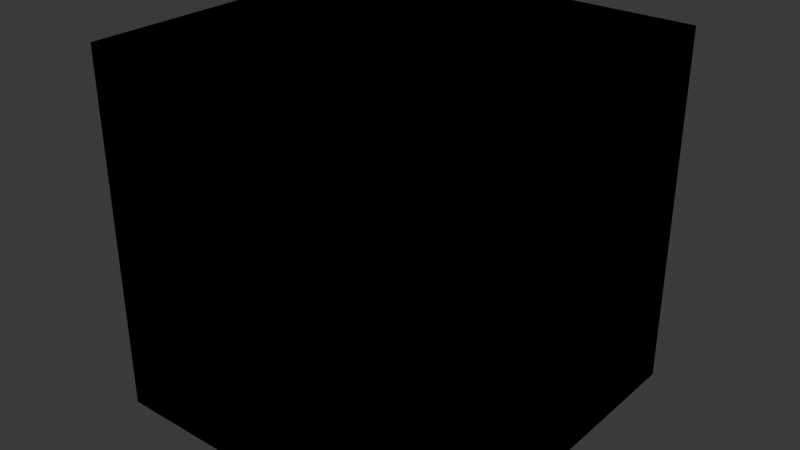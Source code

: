 # Source: BubbleBaker.blend  (saved by Blender 4.3.34; exported with 4.5.12 LTS)
import bpy
from mathutils import Matrix  # noqa: F401  (used for matrix-valued properties, if any)

bpy.ops.wm.read_factory_settings(use_empty=True)
scene = bpy.context.scene
scene.name = 'Scene'

# ---- collections
col_collection = bpy.data.collections.new('Collection'); scene.collection.children.link(col_collection)

# ---- materials (node trees are filled in below, after node groups)
mat_bubble = bpy.data.materials.new('Bubble')

# ---- material node trees
mat_bubble.use_nodes = True; mat_bubble.node_tree.nodes.clear()
_N = mat_bubble.node_tree.nodes; _L = mat_bubble.node_tree.links
n0 = _N.new('ShaderNodeOutputMaterial'); n0.name = 'MInput'; n0.location = (1020, 460)
n1 = _N.new('ShaderNodeMix'); n1.name = 'BaseMapTint'; n1.location = (300, 460)
n1.hide = True
n1.data_type = 'RGBA'
n1.blend_type = 'MULTIPLY'
n1.clamp_factor = False
n1.inputs[0].default_value = 1.0
n2 = _N.new('ShaderNodeTexImage'); n2.name = '_BaseMap'; n2.location = (-240, 460)
n3 = _N.new('ShaderNodeTexImage'); n3.name = 'RenderTexture'; n3.location = (1020, 720)
n4 = _N.new('ShaderNodeUVMap'); n4.name = 'UV Map.001'; n4.location = (800, 720)
n4.uv_map = 'uv3'
n5 = _N.new('ShaderNodeScript'); n5.name = 'Out'; n5.location = (680, 460)
n5.width = 254
n5.bytecode = 'OpenShadingLanguage 1.00\n# Compiled by oslc 1.13.7.0\n# options: -o C:\\Users\\cosyd\\AppData\\Local\\Temp\\tmpaf1_qlpd.oso -IC:\\Program Files\\Blender Foundation\\Blender 4.3\\4.3\\scripts\\addons_core\\cycles\\shader\nshader CMInput\nparam\tcolor\tin_CM_Color\t1 1 1\t\t%read{0,0} %write{2147483647,-1}\nparam\tvector\tin_CM_NormalTS\t0 0 1\t\t%read{1,1} %write{2147483647,-1}\nparam\tfloat\tin_CM_Metallic\t0\t\t%read{2,2} %write{2147483647,-1}\nparam\tfloat\tin_CM_AO\t1\t\t%read{2,2} %write{2147483647,-1}\nparam\tfloat\tin_CM_Height\t0.5\t\t%read{2,2} %write{2147483647,-1}\nparam\tfloat\tin_CM_Roughness\t0.5\t\t%read{3,3} %write{2147483647,-1}\nparam\tfloat\tin_CM_Alpha\t0.5\t\t%read{4,4} %write{2147483647,-1}\noparam\tcolor\tCM_C\t1 1 1\t\t%read{2147483647,-1} %write{0,0}\noparam\tvector\tCM_N\t0 0 1\t\t%read{2147483647,-1} %write{1,1}\noparam\tcolor\tCM_MOH\t0 0 0\t\t%read{2147483647,-1} %write{2,2}\noparam\tfloat\tCM_R\t0.5\t\t%read{2147483647,-1} %write{3,3}\noparam\tfloat\tCM_Alpha\t1\t\t%read{2147483647,-1} %write{4,4}\ncode ___main___\n# C:\\\\Users\\\\cosyd\\\\AppData\\\\Local\\\\Temp\\\\tmp86c4ssa_.osl:15\n#     CM_N = in_CM_NormalTS;\n\tassign\t\tCM_C in_CM_Color \t%filename{"C:\\\\Users\\\\cosyd\\\\AppData\\\\Local\\\\Temp\\\\tmp86c4ssa_.osl"} %line{15} %argrw{"wr"}\n# C:\\\\Users\\\\cosyd\\\\AppData\\\\Local\\\\Temp\\\\tmp86c4ssa_.osl:16\n#     CM_MOH = color(in_CM_Metallic, in_CM_AO, in_CM_Height);\n\tassign\t\tCM_N in_CM_NormalTS \t%line{16} %argrw{"wr"}\n# C:\\\\Users\\\\cosyd\\\\AppData\\\\Local\\\\Temp\\\\tmp86c4ssa_.osl:17\n#     CM_R = in_CM_Roughness;\n\tcolor\t\tCM_MOH in_CM_Metallic in_CM_AO in_CM_Height \t%line{17} %argrw{"wrrr"}\n# C:\\\\Users\\\\cosyd\\\\AppData\\\\Local\\\\Temp\\\\tmp86c4ssa_.osl:18\n#     CM_Alpha = in_CM_Alpha;\n\tassign\t\tCM_R in_CM_Roughness \t%line{18} %argrw{"wr"}\n# C:\\\\Users\\\\cosyd\\\\AppData\\\\Local\\\\Temp\\\\tmp86c4ssa_.osl:19\n# }\n\tassign\t\tCM_Alpha in_CM_Alpha \t%line{19} %argrw{"wr"}\n\tend\n'
n5.bytecode_hash = '1558E092C6A4B104C14BFF4A3891A5B9'
n5.inputs[1].default_value = (0.5, 0.5, 1.0)
n5.inputs[2].default_value = 0.0
n5.inputs[3].default_value = 1.0
n5.inputs[4].default_value = 0.5
n5.inputs[5].default_value = 1.0
n5.inputs[6].default_value = 1.0
n6 = _N.new('ShaderNodeInvert'); n6.name = '_BaseColor'; n6.location = (80, 460)
n6.inputs[0].default_value = 0.0
n6.inputs[1].default_value = (1.0, 1.0, 1.0, 1.0)
n7 = _N.new('ShaderNodeTexCoord'); n7.name = 'Texture Coordinate'; n7.location = (-820, 460)
n8 = _N.new('ShaderNodeVectorTransform'); n8.name = 'Vector Transform'; n8.location = (-640, 460)
n8.vector_type = 'NORMAL'
n8.convert_to = 'CAMERA'
n9 = _N.new('ShaderNodeMapping'); n9.name = 'Mapping'; n9.location = (-460, 460)
n9.inputs[1].default_value = (0.5, 0.5, 0.0)
n9.inputs[3].default_value = (0.5, 0.5, 1.0)
_L.new(n2.outputs[0], n1.inputs[6])
_L.new(n4.outputs[0], n3.inputs[0])
_L.new(n1.outputs[2], n5.inputs[0])
_L.new(n6.outputs[0], n1.inputs[7])
_L.new(n7.outputs[1], n8.inputs[0])
_L.new(n8.outputs[0], n9.inputs[0])
_L.new(n9.outputs[0], n2.inputs[0])
n0.is_active_output = True

# ---- world
world_world = bpy.data.worlds.new('World'); scene.world = world_world
world_world.use_nodes = True; world_world.node_tree.nodes.clear()
_N = world_world.node_tree.nodes; _L = world_world.node_tree.links
n0 = _N.new('ShaderNodeOutputWorld'); n0.name = 'World Output'; n0.location = (300, 300)
n1 = _N.new('ShaderNodeBackground'); n1.name = 'Background'; n1.location = (10, 300)
n1.inputs[0].default_value = (0.05088, 0.05088, 0.05088, 1.0)
_L.new(n1.outputs[0], n0.inputs[0])
n0.is_active_output = True
world_world.color = (0.05088, 0.05088, 0.05088)
world_world.sun_shadow_jitter_overblur = 0.0

# ---- meshes
me_mi_build_liu_0 = bpy.data.meshes.new('MI_Build_LIU_0')
me_mi_build_liu_0.from_pydata([(50.0, -50.0, 50.0), (-50.0, -50.0, 50.0), (50.0, 50.0, 50.0), (-50.0, 50.0, 50.0), (-50.0, -50.0, -50.0), (50.0, -50.0, -50.0), (-50.0, 50.0, -50.0), (50.0, 50.0, -50.0)], [], [(3, 1, 0, 2), (7, 5, 4, 6), (2, 7, 6, 3), (1, 4, 5, 0), (2, 0, 5, 7), (6, 4, 1, 3)])
me_mi_build_liu_0.polygons.foreach_set('use_smooth', [True] * 6)
_k = set([(0, 1), (0, 2), (0, 5), (1, 3), (1, 4), (2, 3), (2, 7), (3, 6), (4, 5), (4, 6), (5, 7), (6, 7)])
me_mi_build_liu_0.attributes.new('sharp_edge', 'BOOLEAN', 'EDGE').data.foreach_set('value', [ (min(e.vertices), max(e.vertices)) in _k for e in me_mi_build_liu_0.edges])
_uv = me_mi_build_liu_0.uv_layers.new(name='uv')
_uv.uv.foreach_set('vector', [0.6633, 0.6633, 0.334, 0.6633, 0.334, 0.334, 0.6633, 0.334, 0.3313, 0.3313, 0.001953, 0.3313, 0.001953, 0.001953, 0.3313, 0.001953, 0.6633, 0.3313, 0.334, 0.3313, 0.334, 0.001953, 0.6633, 0.001953, 0.9953, 0.6633, 0.666, 0.6633, 0.666, 0.334, 0.9953, 0.334, 0.9953, 0.3313, 0.666, 0.3313, 0.666, 0.001953, 0.9953, 0.001953, 0.3313, 0.6633, 0.001953, 0.6633, 0.001953, 0.334, 0.3313, 0.334])
_uv.active_render = True
_uv = me_mi_build_liu_0.uv_layers.new(name='uv2')
_uv.uv.foreach_set('vector', [0.5, 0.5, 0.5, 0.5, 0.5, 0.5, 0.5, 0.5, 0.5, 0.5, 0.5, 0.5, 0.5, 0.5, 0.5, 0.5, 0.5, 0.5, 0.5, 0.5, 0.5, 0.5, 0.5, 0.5, 0.5, 0.5, 0.5, 0.5, 0.5, 0.5, 0.5, 0.5, 0.5, 0.5, 0.5, 0.5, 0.5, 0.5, 0.5, 0.5, 0.5, 0.5, 0.5, 0.5, 0.5, 0.5, 0.5, 0.5])
_uv = me_mi_build_liu_0.uv_layers.new(name='uv3')
_uv.uv.foreach_set('vector', [0.6633, 0.6633, 0.334, 0.6633, 0.334, 0.334, 0.6633, 0.334, 0.3313, 0.3313, 0.001953, 0.3313, 0.001953, 0.001953, 0.3313, 0.001953, 0.6633, 0.3313, 0.334, 0.3313, 0.334, 0.001953, 0.6633, 0.001953, 0.9953, 0.6633, 0.666, 0.6633, 0.666, 0.334, 0.9953, 0.334, 0.9953, 0.3313, 0.666, 0.3313, 0.666, 0.001953, 0.9953, 0.001953, 0.3313, 0.6633, 0.001953, 0.6633, 0.001953, 0.334, 0.3313, 0.334])
me_mi_build_liu_0.materials.append(mat_bubble)
me_mi_build_liu_0.update()
me_mi_build_liu_0.normals_split_custom_set([tuple(v) for v in zip(*[iter([0.0, 0.0, 1.0, 0.0, 0.0, 1.0, 0.0, 0.0, 1.0, 0.0, 0.0, 1.0, 0.0, 0.0, -1.0, 0.0, 0.0, -1.0, 0.0, 0.0, -1.0, 0.0, 0.0, -1.0, 0.0, 1.0, 0.0, 0.0, 1.0, 0.0, 0.0, 1.0, 0.0, 0.0, 1.0, 0.0, 0.0, -1.0, 0.0, 0.0, -1.0, 0.0, 0.0, -1.0, 0.0, 0.0, -1.0, 0.0, 1.0, 0.0, 0.0, 1.0, 0.0, 0.0, 1.0, 0.0, 0.0, 1.0, 0.0, 0.0, -1.0, 0.0, 0.0, -1.0, 0.0, 0.0, -1.0, 0.0, 0.0, -1.0, 0.0, 0.0])] * 3)])

# ---- objects
ob_mi_build_liu_0 = bpy.data.objects.new('MI_Build_LIU_0', me_mi_build_liu_0)

# ---- transforms, parenting, visibility, modifiers, constraints
ob_mi_build_liu_0.location = (0.0, 0.0, 0.0)
ob_mi_build_liu_0.rotation_euler = (1.571, -0.0, 0.0)
ob_mi_build_liu_0.scale = (0.01, 0.01, 0.01)
ob_mi_build_liu_0.color = (0.8, 0.8, 0.8, 1.0)

# ---- collection membership
col_collection.objects.link(ob_mi_build_liu_0)

# ---- scene / render settings (as saved in the file)
scene.frame_start = 1; scene.frame_end = 250; scene.frame_set(52)
scene.render.engine = 'CYCLES'
scene.render.fps = 25
scene.cycles.shading_system = True
scene.cycles.bake_type = 'EMIT'
bpy.context.view_layer.update()

# ---- added for rendering (the .blend has no active camera and no usable light): camera, sun
cam_auto = bpy.data.cameras.new('AutoCamera')
cam_auto.lens = 50.0
cam_auto.sensor_width = 36.0
cam_auto.clip_end = 1000.0
ob_auto_camera = bpy.data.objects.new('AutoCamera', cam_auto)
scene.collection.objects.link(ob_auto_camera)
ob_auto_camera.location = (1.60254, -1.92304, 1.28203)
ob_auto_camera.rotation_euler = (1.09748, -7.21219e-08, 0.694738)
scene.camera = ob_auto_camera
light_auto_sun = bpy.data.lights.new('AutoSun', 'SUN')
light_auto_sun.energy = 3.0
light_auto_sun.angle = 0.0523599
ob_auto_sun = bpy.data.objects.new('AutoSun', light_auto_sun)
scene.collection.objects.link(ob_auto_sun)
ob_auto_sun.rotation_euler = (0.872665, 0.174533, 0.523599)
bpy.context.view_layer.update()
